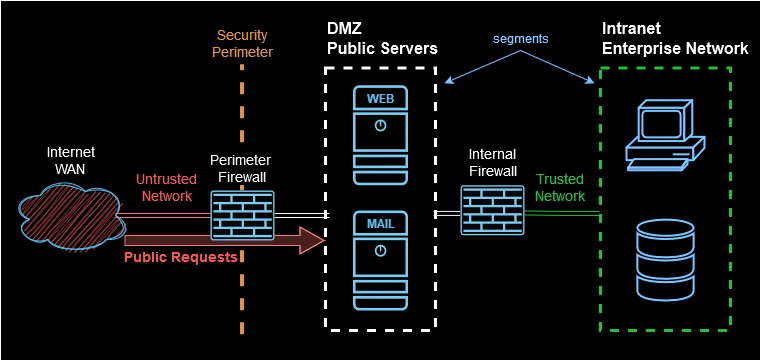

The diagram above was exported from draw.io. Its source (the exported page's mxGraphModel, read from the mxfile embedded in the PNG):
<mxGraphModel dx="1434" dy="753" grid="1" gridSize="10" guides="1" tooltips="1" connect="1" arrows="1" fold="1" page="1" pageScale="1" pageWidth="827" pageHeight="1169" math="0" shadow="0">
  <root>
    <mxCell id="0" />
    <mxCell id="1" parent="0" />
    <mxCell id="-_tU51LNyuzmmczSAGxT-33" value="" style="rounded=0;whiteSpace=wrap;html=1;" vertex="1" parent="1">
      <mxGeometry x="10" y="40" width="760" height="360" as="geometry" />
    </mxCell>
    <mxCell id="-_tU51LNyuzmmczSAGxT-6" value="" style="rounded=0;whiteSpace=wrap;html=1;dashed=1;strokeWidth=3;" vertex="1" parent="1">
      <mxGeometry x="335" y="107.5" width="110" height="262.5" as="geometry" />
    </mxCell>
    <mxCell id="-_tU51LNyuzmmczSAGxT-1" value="" style="ellipse;shape=cloud;whiteSpace=wrap;html=1;fillColor=#FF6666;strokeColor=#036897;gradientColor=none;sketch=1;curveFitting=1;jiggle=2;" vertex="1" parent="1">
      <mxGeometry x="20" y="215" width="120" height="80" as="geometry" />
    </mxCell>
    <mxCell id="-_tU51LNyuzmmczSAGxT-5" style="edgeStyle=orthogonalEdgeStyle;rounded=0;orthogonalLoop=1;jettySize=auto;html=1;shape=link;fillColor=#d5e8d4;strokeColor=#0A0A0A;entryX=0.982;entryY=0.554;entryDx=0;entryDy=0;entryPerimeter=0;" edge="1" parent="1" source="-_tU51LNyuzmmczSAGxT-29" target="-_tU51LNyuzmmczSAGxT-6">
      <mxGeometry relative="1" as="geometry">
        <mxPoint x="560" y="253" as="sourcePoint" />
        <mxPoint x="445" y="242" as="targetPoint" />
        <Array as="points">
          <mxPoint x="500" y="253" />
          <mxPoint x="500" y="253" />
        </Array>
      </mxGeometry>
    </mxCell>
    <mxCell id="-_tU51LNyuzmmczSAGxT-18" value="" style="edgeStyle=orthogonalEdgeStyle;rounded=0;orthogonalLoop=1;jettySize=auto;html=1;entryX=0.875;entryY=0.5;entryDx=0;entryDy=0;entryPerimeter=0;startArrow=classic;startFill=1;shape=link;exitX=0;exitY=0.5;exitDx=0;exitDy=0;exitPerimeter=0;fillColor=#f8cecc;strokeColor=#b85450;" edge="1" parent="1" source="-_tU51LNyuzmmczSAGxT-3" target="-_tU51LNyuzmmczSAGxT-1">
      <mxGeometry relative="1" as="geometry" />
    </mxCell>
    <mxCell id="-_tU51LNyuzmmczSAGxT-8" value="" style="rounded=0;whiteSpace=wrap;html=1;dashed=1;strokeWidth=3;strokeColor=#009414;" vertex="1" parent="1">
      <mxGeometry x="610" y="107.5" width="130" height="262.5" as="geometry" />
    </mxCell>
    <mxCell id="-_tU51LNyuzmmczSAGxT-9" value="&lt;div&gt;Intranet&lt;/div&gt;&lt;div&gt;Enterprise Network&lt;br&gt;&lt;/div&gt;" style="text;html=1;align=left;verticalAlign=middle;resizable=0;points=[];autosize=1;strokeColor=none;fillColor=none;fontSize=16;fontStyle=1" vertex="1" parent="1">
      <mxGeometry x="610" y="52.5" width="160" height="50" as="geometry" />
    </mxCell>
    <mxCell id="-_tU51LNyuzmmczSAGxT-10" value="&lt;div&gt;DMZ&lt;/div&gt;&lt;div&gt;Public Servers&lt;br&gt;&lt;/div&gt;" style="text;html=1;align=left;verticalAlign=middle;resizable=0;points=[];autosize=1;strokeColor=none;fillColor=none;fontSize=16;fontStyle=1" vertex="1" parent="1">
      <mxGeometry x="335" y="52.5" width="130" height="50" as="geometry" />
    </mxCell>
    <mxCell id="-_tU51LNyuzmmczSAGxT-11" value="" style="shape=mxgraph.cisco.computers_and_peripherals.pc;html=1;pointerEvents=1;dashed=0;strokeWidth=2;verticalLabelPosition=bottom;verticalAlign=top;align=center;outlineConnect=0;fillColor=#FFFFFF;strokeColor=#004C99;" vertex="1" parent="1">
      <mxGeometry x="636" y="139.75" width="78" height="70" as="geometry" />
    </mxCell>
    <mxCell id="-_tU51LNyuzmmczSAGxT-17" value="&lt;div style=&quot;font-size: 14px;&quot;&gt;Internet&lt;/div&gt;&lt;div style=&quot;font-size: 14px;&quot;&gt;WAN&lt;br style=&quot;font-size: 14px;&quot;&gt;&lt;/div&gt;" style="text;html=1;align=center;verticalAlign=middle;resizable=0;points=[];autosize=1;strokeColor=none;fillColor=none;fontSize=14;" vertex="1" parent="1">
      <mxGeometry x="45" y="174.75" width="70" height="50" as="geometry" />
    </mxCell>
    <mxCell id="-_tU51LNyuzmmczSAGxT-19" value="&lt;div style=&quot;font-size: 14px;&quot;&gt;Untrusted&lt;/div&gt;&lt;div style=&quot;font-size: 14px;&quot;&gt;Network&lt;/div&gt;" style="text;html=1;align=center;verticalAlign=middle;resizable=0;points=[];autosize=1;strokeColor=none;fillColor=none;fontColor=#FF6666;fontSize=14;" vertex="1" parent="1">
      <mxGeometry x="136" y="201.75" width="80" height="50" as="geometry" />
    </mxCell>
    <mxCell id="-_tU51LNyuzmmczSAGxT-22" value="" style="sketch=0;points=[[0.015,0.015,0],[0.985,0.015,0],[0.985,0.985,0],[0.015,0.985,0],[0.25,0,0],[0.5,0,0],[0.75,0,0],[1,0.25,0],[1,0.5,0],[1,0.75,0],[0.75,1,0],[0.5,1,0],[0.25,1,0],[0,0.75,0],[0,0.5,0],[0,0.25,0]];verticalLabelPosition=bottom;html=1;verticalAlign=top;aspect=fixed;align=center;pointerEvents=1;shape=mxgraph.cisco19.server;fillColor=#005073;strokeColor=none;" vertex="1" parent="1">
      <mxGeometry x="362.5" y="124.75" width="55" height="100" as="geometry" />
    </mxCell>
    <mxCell id="-_tU51LNyuzmmczSAGxT-23" value="" style="sketch=0;points=[[0.015,0.015,0],[0.985,0.015,0],[0.985,0.985,0],[0.015,0.985,0],[0.25,0,0],[0.5,0,0],[0.75,0,0],[1,0.25,0],[1,0.5,0],[1,0.75,0],[0.75,1,0],[0.5,1,0],[0.25,1,0],[0,0.75,0],[0,0.5,0],[0,0.25,0]];verticalLabelPosition=bottom;html=1;verticalAlign=top;aspect=fixed;align=center;pointerEvents=1;shape=mxgraph.cisco19.server;fillColor=#005073;strokeColor=none;" vertex="1" parent="1">
      <mxGeometry x="362.5" y="250" width="55" height="100" as="geometry" />
    </mxCell>
    <mxCell id="-_tU51LNyuzmmczSAGxT-24" value="WEB" style="text;html=1;align=center;verticalAlign=middle;resizable=0;points=[];autosize=1;strokeColor=none;fillColor=none;fontColor=#036897;fontStyle=1" vertex="1" parent="1">
      <mxGeometry x="364.5" y="122.75" width="50" height="30" as="geometry" />
    </mxCell>
    <mxCell id="-_tU51LNyuzmmczSAGxT-25" value="MAIL" style="text;html=1;align=center;verticalAlign=middle;resizable=0;points=[];autosize=1;strokeColor=none;fillColor=none;fontColor=#036897;fontStyle=1" vertex="1" parent="1">
      <mxGeometry x="365" y="247.75" width="50" height="30" as="geometry" />
    </mxCell>
    <mxCell id="-_tU51LNyuzmmczSAGxT-27" style="edgeStyle=orthogonalEdgeStyle;rounded=0;orthogonalLoop=1;jettySize=auto;html=1;exitX=1;exitY=0.5;exitDx=0;exitDy=0;exitPerimeter=0;entryX=0.036;entryY=0.562;entryDx=0;entryDy=0;entryPerimeter=0;shape=link;" edge="1" parent="1" source="-_tU51LNyuzmmczSAGxT-3" target="-_tU51LNyuzmmczSAGxT-6">
      <mxGeometry relative="1" as="geometry" />
    </mxCell>
    <mxCell id="-_tU51LNyuzmmczSAGxT-20" value="&lt;div style=&quot;font-size: 14px;&quot;&gt;Trusted&lt;/div&gt;&lt;div style=&quot;font-size: 14px;&quot;&gt;Network&lt;/div&gt;" style="text;html=1;align=center;verticalAlign=middle;resizable=0;points=[];autosize=1;strokeColor=none;fillColor=none;fontColor=#009414;fontSize=14;" vertex="1" parent="1">
      <mxGeometry x="534" y="201.75" width="70" height="50" as="geometry" />
    </mxCell>
    <mxCell id="-_tU51LNyuzmmczSAGxT-34" value="" style="endArrow=none;dashed=1;html=1;rounded=0;strokeWidth=4;fontColor=#A65800;strokeColor=#A65800;" edge="1" parent="1">
      <mxGeometry width="50" height="50" relative="1" as="geometry">
        <mxPoint x="251.5" y="373.75" as="sourcePoint" />
        <mxPoint x="251.5" y="103.75" as="targetPoint" />
        <Array as="points">
          <mxPoint x="251.5" y="247" />
        </Array>
      </mxGeometry>
    </mxCell>
    <mxCell id="-_tU51LNyuzmmczSAGxT-30" value="" style="edgeStyle=orthogonalEdgeStyle;rounded=0;orthogonalLoop=1;jettySize=auto;html=1;shape=link;fillColor=#d5e8d4;strokeColor=#009414;entryX=0.982;entryY=0.554;entryDx=0;entryDy=0;entryPerimeter=0;exitX=-0.008;exitY=0.554;exitDx=0;exitDy=0;exitPerimeter=0;" edge="1" parent="1" source="-_tU51LNyuzmmczSAGxT-8" target="-_tU51LNyuzmmczSAGxT-29">
      <mxGeometry relative="1" as="geometry">
        <mxPoint x="560" y="253" as="sourcePoint" />
        <mxPoint x="443" y="253" as="targetPoint" />
        <Array as="points" />
      </mxGeometry>
    </mxCell>
    <mxCell id="-_tU51LNyuzmmczSAGxT-29" value="" style="points=[[0.015,0.015,0],[0.985,0.015,0],[0.985,0.985,0],[0.015,0.985,0],[0.25,0,0],[0.5,0,0],[0.75,0,0],[1,0.25,0],[1,0.5,0],[1,0.75,0],[0.75,1,0],[0.5,1,0],[0.25,1,0],[0,0.75,0],[0,0.5,0],[0,0.25,0]];verticalLabelPosition=bottom;html=1;verticalAlign=top;aspect=fixed;align=center;pointerEvents=1;shape=mxgraph.cisco19.rect;prIcon=firewall;fillColor=#FAFAFA;strokeColor=#005073;" vertex="1" parent="1">
      <mxGeometry x="470" y="224.75" width="64" height="50" as="geometry" />
    </mxCell>
    <mxCell id="-_tU51LNyuzmmczSAGxT-31" value="Internal&lt;div style=&quot;font-size: 14px;&quot;&gt;Firewall&lt;br style=&quot;font-size: 14px;&quot;&gt;&lt;/div&gt;" style="text;html=1;align=center;verticalAlign=middle;resizable=0;points=[];autosize=1;strokeColor=none;fillColor=none;fontSize=14;" vertex="1" parent="1">
      <mxGeometry x="467" y="176.75" width="70" height="50" as="geometry" />
    </mxCell>
    <mxCell id="-_tU51LNyuzmmczSAGxT-32" value="" style="sketch=0;shadow=0;dashed=0;html=1;strokeColor=#004C99;labelPosition=center;verticalLabelPosition=bottom;verticalAlign=top;outlineConnect=0;align=center;shape=mxgraph.office.databases.database_mini_3;fillColor=#FFFFFF;strokeWidth=2;" vertex="1" parent="1">
      <mxGeometry x="646.88" y="259.12" width="56.25" height="81.75" as="geometry" />
    </mxCell>
    <mxCell id="-_tU51LNyuzmmczSAGxT-7" value="&lt;div style=&quot;font-size: 14px;&quot;&gt;Perimeter&amp;nbsp;&lt;/div&gt;&lt;div style=&quot;font-size: 14px;&quot;&gt;Firewall&lt;br style=&quot;font-size: 14px;&quot;&gt;&lt;/div&gt;" style="text;html=1;align=center;verticalAlign=middle;resizable=0;points=[];autosize=1;strokeColor=none;fillColor=none;fontSize=14;labelBackgroundColor=default;fontColor=#0A0A0A;" vertex="1" parent="1">
      <mxGeometry x="207" y="182.5" width="90" height="50" as="geometry" />
    </mxCell>
    <mxCell id="-_tU51LNyuzmmczSAGxT-36" value="" style="endArrow=classic;startArrow=classic;html=1;rounded=0;strokeColor=#004C99;" edge="1" parent="1">
      <mxGeometry width="50" height="50" relative="1" as="geometry">
        <mxPoint x="454" y="122.75" as="sourcePoint" />
        <mxPoint x="604" y="122.75" as="targetPoint" />
        <Array as="points">
          <mxPoint x="530" y="90" />
        </Array>
      </mxGeometry>
    </mxCell>
    <mxCell id="-_tU51LNyuzmmczSAGxT-37" value="segments" style="text;html=1;align=center;verticalAlign=middle;resizable=0;points=[];autosize=1;strokeColor=none;fillColor=none;fontColor=#004C99;" vertex="1" parent="1">
      <mxGeometry x="490" y="62.5" width="80" height="30" as="geometry" />
    </mxCell>
    <mxCell id="-_tU51LNyuzmmczSAGxT-38" value="" style="shape=flexArrow;endArrow=classic;html=1;rounded=0;fillColor=#f8cecc;strokeColor=#b85450;strokeWidth=1;endWidth=16;endSize=7.67;" edge="1" parent="1">
      <mxGeometry width="50" height="50" relative="1" as="geometry">
        <mxPoint x="134" y="280" as="sourcePoint" />
        <mxPoint x="334" y="280" as="targetPoint" />
        <Array as="points">
          <mxPoint x="237" y="280" />
        </Array>
      </mxGeometry>
    </mxCell>
    <mxCell id="-_tU51LNyuzmmczSAGxT-40" value="Public Requests" style="edgeLabel;html=1;align=center;verticalAlign=middle;resizable=0;points=[];fontSize=14;fontColor=#FF6666;labelBackgroundColor=default;fontStyle=1" vertex="1" connectable="0" parent="-_tU51LNyuzmmczSAGxT-38">
      <mxGeometry x="0.7885" y="-5" relative="1" as="geometry">
        <mxPoint x="-124" y="10" as="offset" />
      </mxGeometry>
    </mxCell>
    <mxCell id="-_tU51LNyuzmmczSAGxT-39" value="&lt;div style=&quot;font-size: 14px;&quot;&gt;Security&lt;br&gt;&lt;/div&gt;&lt;div style=&quot;font-size: 14px;&quot;&gt;Perimeter&lt;/div&gt;" style="text;html=1;align=center;verticalAlign=middle;resizable=0;points=[];autosize=1;strokeColor=none;fillColor=none;fontSize=14;labelBackgroundColor=default;fontColor=#A65800;" vertex="1" parent="1">
      <mxGeometry x="212" y="57.5" width="80" height="50" as="geometry" />
    </mxCell>
    <mxCell id="-_tU51LNyuzmmczSAGxT-3" value="" style="points=[[0.015,0.015,0],[0.985,0.015,0],[0.985,0.985,0],[0.015,0.985,0],[0.25,0,0],[0.5,0,0],[0.75,0,0],[1,0.25,0],[1,0.5,0],[1,0.75,0],[0.75,1,0],[0.5,1,0],[0.25,1,0],[0,0.75,0],[0,0.5,0],[0,0.25,0]];verticalLabelPosition=bottom;html=1;verticalAlign=top;aspect=fixed;align=center;pointerEvents=1;shape=mxgraph.cisco19.rect;prIcon=firewall;fillColor=#FAFAFA;strokeColor=#005073;" vertex="1" parent="1">
      <mxGeometry x="220" y="230" width="64" height="50" as="geometry" />
    </mxCell>
  </root>
</mxGraphModel>